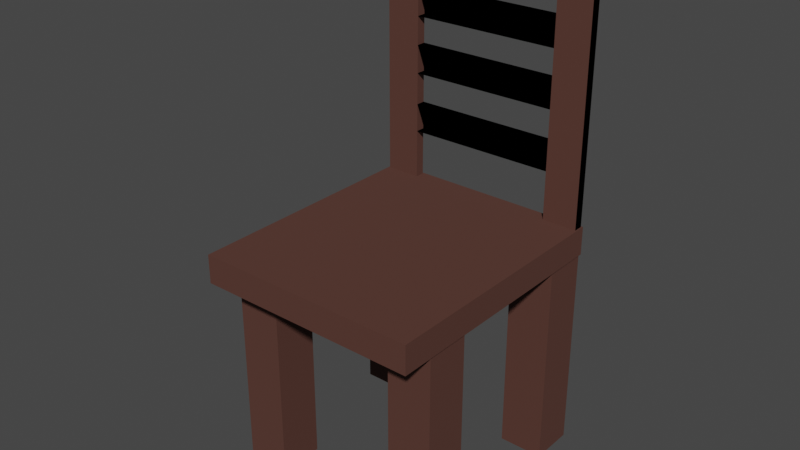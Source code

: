 # Source: chair.blend  (saved by Blender 3.4.6; exported with 4.5.12 LTS)
import bpy
from mathutils import Matrix  # noqa: F401  (used for matrix-valued properties, if any)

bpy.ops.wm.read_factory_settings(use_empty=True)
scene = bpy.context.scene
scene.name = 'Scene'

# ---- collections
col_collection = bpy.data.collections.new('Collection'); scene.collection.children.link(col_collection)

# ---- materials (node trees are filled in below, after node groups)
mat_material = bpy.data.materials.new('Material')
mat_material.alpha_threshold = 0.0
mat_material.use_transparent_shadow = False
mat_material.roughness = 0.5
mat_material.line_color = (0.0, 0.0, 0.0, 1.0)

# ---- material node trees
mat_material.use_nodes = True; mat_material.node_tree.nodes.clear()
_N = mat_material.node_tree.nodes; _L = mat_material.node_tree.links
n0 = _N.new('ShaderNodeOutputMaterial'); n0.name = 'Material Output'; n0.location = (300, 300)
n1 = _N.new('ShaderNodeBsdfPrincipled'); n1.name = 'Principled BSDF'; n1.location = (10, 300)
n1.distribution = 'GGX'
n1.subsurface_method = 'RANDOM_WALK_SKIN'
n1.inputs[0].default_value = (0.09084, 0.03434, 0.02416, 1.0)
n1.inputs[2].default_value = 0.8733
n1.inputs[3].default_value = 1.45
n1.inputs[27].default_value = (0.0, 0.0, 0.0, 1.0)
n1.inputs[28].default_value = 1.0
_L.new(n1.outputs[0], n0.inputs[0])
n0.is_active_output = True

# ---- world
world_world = bpy.data.worlds.new('World'); scene.world = world_world
world_world.use_nodes = True; world_world.node_tree.nodes.clear()
_N = world_world.node_tree.nodes; _L = world_world.node_tree.links
n0 = _N.new('ShaderNodeOutputWorld'); n0.name = 'World Output'; n0.location = (300, 300)
n1 = _N.new('ShaderNodeBackground'); n1.name = 'Background'; n1.location = (10, 300)
n1.inputs[0].default_value = (0.05088, 0.05088, 0.05088, 1.0)
_L.new(n1.outputs[0], n0.inputs[0])
n0.is_active_output = True
world_world.color = (0.05088, 0.05088, 0.05088)
world_world.use_sun_shadow = False
world_world.sun_shadow_jitter_overblur = 0.0

# ---- meshes
me_cube = bpy.data.meshes.new('Cube')
me_cube.from_pydata([(0.7793, 0.7793, 1.0), (0.7793, 0.7793, -1.0), (0.7793, -1.0, 1.0), (0.7793, -1.0, -1.0), (-0.7793, 0.7793, 1.0), (-0.7793, 0.7793, -1.0), (-0.7793, -1.0, 1.0), (-0.7793, -1.0, -1.0)], [], [(0, 4, 6, 2), (3, 2, 6, 7), (7, 6, 4, 5), (5, 1, 3, 7), (1, 0, 2, 3), (5, 4, 0, 1)])
_uv = me_cube.uv_layers.new(name='UVMap')
_uv.uv.foreach_set('vector', [0.625, 0.5, 0.875, 0.5, 0.875, 0.75, 0.625, 0.75, 0.375, 0.75, 0.625, 0.75, 0.625, 1.0, 0.375, 1.0, 0.375, 0.0, 0.625, 0.0, 0.625, 0.25, 0.375, 0.25, 0.125, 0.5, 0.375, 0.5, 0.375, 0.75, 0.125, 0.75, 0.375, 0.5, 0.625, 0.5, 0.625, 0.75, 0.375, 0.75, 0.375, 0.25, 0.625, 0.25, 0.625, 0.5, 0.375, 0.5])
me_cube.materials.append(mat_material)
me_cube.use_mirror_vertex_groups = False
me_cube.update()
me_cube_001 = bpy.data.meshes.new('Cube.001')
me_cube_001.from_pydata([(-0.5942, -0.5942, -20.13), (-0.5942, -1.0, -20.13), (-1.0, -0.5942, -20.13), (-1.0, -1.0, -1.0), (-1.0, -1.0, -20.13), (-0.5942, -0.5942, -1.0), (-0.5942, -1.0, -1.0), (-1.0, -0.5942, -1.0)], [], [(3, 4, 1, 6), (7, 2, 4, 3), (2, 0, 1, 4), (6, 1, 0, 5), (0, 2, 7, 5), (6, 5, 7, 3)])
_uv = me_cube_001.uv_layers.new(name='UVMap')
_uv.uv.foreach_set('vector', [0.5971, 1.0, 0.375, 1.0, 0.375, 0.75, 0.5971, 0.75, 0.5971, 0.25, 0.375, 0.25, 0.375, 0.0, 0.5971, 0.0, 0.125, 0.5, 0.375, 0.5, 0.375, 0.75, 0.125, 0.75, 0.5971, 0.75, 0.375, 0.75, 0.375, 0.5, 0.5971, 0.5, 0.375, 0.5, 0.375, 0.25, 0.5971, 0.25, 0.5971, 0.5, 0.1757, 0.75, 0.1757, 0.6993, 0.125, 0.6993, 0.125, 0.75])
me_cube_001.materials.append(mat_material)
me_cube_001.use_mirror_vertex_groups = False
me_cube_001.update()
me_cube_002 = bpy.data.meshes.new('Cube.002')
me_cube_002.from_pydata([(-0.5942, -0.5942, -20.13), (-0.5942, -1.0, -20.13), (-1.0, -0.5942, -20.13), (-1.0, -1.0, -1.0), (-1.0, -1.0, -20.13), (-0.5942, -0.5942, -1.0), (-0.5942, -1.0, -1.0), (-1.0, -0.5942, -1.0)], [], [(3, 4, 1, 6), (7, 2, 4, 3), (2, 0, 1, 4), (6, 1, 0, 5), (0, 2, 7, 5), (6, 5, 7, 3)])
_uv = me_cube_002.uv_layers.new(name='UVMap')
_uv.uv.foreach_set('vector', [0.5971, 1.0, 0.375, 1.0, 0.375, 0.75, 0.5971, 0.75, 0.5971, 0.25, 0.375, 0.25, 0.375, 0.0, 0.5971, 0.0, 0.125, 0.5, 0.375, 0.5, 0.375, 0.75, 0.125, 0.75, 0.5971, 0.75, 0.375, 0.75, 0.375, 0.5, 0.5971, 0.5, 0.375, 0.5, 0.375, 0.25, 0.5971, 0.25, 0.5971, 0.5, 0.1757, 0.75, 0.1757, 0.6993, 0.125, 0.6993, 0.125, 0.75])
me_cube_002.materials.append(mat_material)
me_cube_002.use_mirror_vertex_groups = False
me_cube_002.update()
me_cube_003 = bpy.data.meshes.new('Cube.003')
me_cube_003.from_pydata([(-0.5942, -0.5942, -20.13), (-0.5942, -1.0, -20.13), (-1.0, -0.5942, -20.13), (-1.0, -1.0, -1.0), (-1.0, -1.0, -20.13), (-0.5942, -0.5942, -1.0), (-0.5942, -1.0, -1.0), (-1.0, -0.5942, -1.0)], [], [(3, 4, 1, 6), (7, 2, 4, 3), (2, 0, 1, 4), (6, 1, 0, 5), (0, 2, 7, 5), (6, 5, 7, 3)])
_uv = me_cube_003.uv_layers.new(name='UVMap')
_uv.uv.foreach_set('vector', [0.5971, 1.0, 0.375, 1.0, 0.375, 0.75, 0.5971, 0.75, 0.5971, 0.25, 0.375, 0.25, 0.375, 0.0, 0.5971, 0.0, 0.125, 0.5, 0.375, 0.5, 0.375, 0.75, 0.125, 0.75, 0.5971, 0.75, 0.375, 0.75, 0.375, 0.5, 0.5971, 0.5, 0.375, 0.5, 0.375, 0.25, 0.5971, 0.25, 0.5971, 0.5, 0.1757, 0.75, 0.1757, 0.6993, 0.125, 0.6993, 0.125, 0.75])
me_cube_003.materials.append(mat_material)
me_cube_003.use_mirror_vertex_groups = False
me_cube_003.update()
me_cube_004 = bpy.data.meshes.new('Cube.004')
me_cube_004.from_pydata([(-0.5942, -0.5942, -20.13), (-0.5942, -1.0, -20.13), (-1.0, -0.5942, -20.13), (-1.0, -1.0, -1.0), (-1.0, -1.0, -20.13), (-0.5942, -0.5942, -1.0), (-0.5942, -1.0, -1.0), (-1.0, -0.5942, -1.0)], [], [(3, 4, 1, 6), (7, 2, 4, 3), (2, 0, 1, 4), (6, 1, 0, 5), (0, 2, 7, 5), (6, 5, 7, 3)])
_uv = me_cube_004.uv_layers.new(name='UVMap')
_uv.uv.foreach_set('vector', [0.5971, 1.0, 0.375, 1.0, 0.375, 0.75, 0.5971, 0.75, 0.5971, 0.25, 0.375, 0.25, 0.375, 0.0, 0.5971, 0.0, 0.125, 0.5, 0.375, 0.5, 0.375, 0.75, 0.125, 0.75, 0.5971, 0.75, 0.375, 0.75, 0.375, 0.5, 0.5971, 0.5, 0.375, 0.5, 0.375, 0.25, 0.5971, 0.25, 0.5971, 0.5, 0.1757, 0.75, 0.1757, 0.6993, 0.125, 0.6993, 0.125, 0.75])
me_cube_004.materials.append(mat_material)
me_cube_004.use_mirror_vertex_groups = False
me_cube_004.update()
me_cube_007 = bpy.data.meshes.new('Cube.007')
me_cube_007.from_pydata([(1.0, 1.0, 25.55), (0.6812, 1.0, 21.36), (0.6812, 1.0, 1.185), (1.0, 0.9131, 25.55), (0.6812, 0.9131, 21.36), (0.6812, 0.9131, 1.185), (-1.0, 1.0, 25.55), (-0.6812, 1.0, 21.36), (-0.6812, 1.0, 1.185), (-1.0, 0.9131, 25.55), (-0.6812, 0.9131, 21.36), (-0.6812, 0.9131, 1.185), (0.6812, 1.0, 23.9), (0.6812, 0.9131, 23.9), (-0.6812, 1.0, 23.9), (-0.6812, 0.9131, 23.9), (0.6812, 1.0, 25.55), (-0.6812, 1.0, 25.55), (-0.6812, 0.9131, 25.55), (0.6812, 0.9131, 25.55), (0.5504, 1.0, 21.36), (-0.5504, 0.9131, 21.36), (-1.0, 0.9131, 1.0), (1.0, 0.9131, 1.0), (-1.0, 1.0, 1.0), (1.0, 1.0, 1.0), (1.0, 1.0, 25.55), (1.0, 0.9131, 25.55), (1.0, 0.9131, 1.0), (1.0, 1.0, 1.0), (0.6812, 1.0, 21.36), (0.6812, 0.9131, 21.36), (-0.6812, 1.0, 21.36), (-0.6812, 0.9131, 21.36), (0.6812, 1.0, 23.9), (0.6812, 0.9131, 23.9), (-0.6812, 1.0, 23.9), (-0.6812, 0.9131, 23.9), (0.5504, 1.0, 21.36), (-0.5504, 0.9131, 21.36), (0.6812, 1.0, 21.36), (0.6812, 0.9131, 21.36), (-0.6812, 1.0, 21.36), (-0.6812, 0.9131, 21.36), (0.6812, 1.0, 23.9), (0.6812, 0.9131, 23.9), (-0.6812, 1.0, 23.9), (-0.6812, 0.9131, 23.9), (0.5504, 1.0, 21.36), (-0.5504, 0.9131, 21.36), (0.6812, 1.0, 21.36), (0.6812, 0.9131, 21.36), (-0.6812, 1.0, 21.36), (-0.6812, 0.9131, 21.36), (0.6812, 1.0, 23.9), (0.6812, 0.9131, 23.9), (-0.6812, 1.0, 23.9), (-0.6812, 0.9131, 23.9), (0.5504, 1.0, 21.36), (-0.5504, 0.9131, 21.36), (0.6812, 1.0, 16.26), (0.6812, 0.9131, 16.26), (-0.6812, 1.0, 16.26), (-0.6812, 0.9131, 16.26), (0.6812, 1.0, 18.8), (0.6812, 0.9131, 18.8), (-0.6812, 1.0, 18.8), (-0.6812, 0.9131, 18.8), (0.5504, 1.0, 16.26), (-0.5504, 0.9131, 16.26), (0.6812, 1.0, 16.26), (0.6812, 0.9131, 16.26), (-0.6812, 1.0, 16.26), (-0.6812, 0.9131, 16.26), (0.6812, 1.0, 18.8), (0.6812, 0.9131, 18.8), (-0.6812, 1.0, 18.8), (-0.6812, 0.9131, 18.8), (0.5504, 1.0, 16.26), (-0.5504, 0.9131, 16.26), (0.6812, 1.0, 16.26), (0.6812, 0.9131, 16.26), (-0.6812, 1.0, 16.26), (-0.6812, 0.9131, 16.26), (0.6812, 1.0, 18.8), (0.6812, 0.9131, 18.8), (-0.6812, 1.0, 18.8), (-0.6812, 0.9131, 18.8), (0.5504, 1.0, 16.26), (-0.5504, 0.9131, 16.26), (0.6812, 1.0, 16.26), (0.6812, 0.9131, 16.26), (-0.6812, 1.0, 16.26), (-0.6812, 0.9131, 16.26), (0.6812, 1.0, 18.8), (0.6812, 0.9131, 18.8), (-0.6812, 1.0, 18.8), (-0.6812, 0.9131, 18.8), (0.5504, 1.0, 16.26), (-0.5504, 0.9131, 16.26), (0.6812, 1.0, 11.16), (0.6812, 0.9131, 11.16), (-0.6812, 1.0, 11.16), (-0.6812, 0.9131, 11.16), (0.6812, 1.0, 13.7), (0.6812, 0.9131, 13.7), (-0.6812, 1.0, 13.7), (-0.6812, 0.9131, 13.7), (0.5504, 1.0, 11.16), (-0.5504, 0.9131, 11.16), (0.6812, 1.0, 11.16), (0.6812, 0.9131, 11.16), (-0.6812, 1.0, 11.16), (-0.6812, 0.9131, 11.16), (0.6812, 1.0, 13.7), (0.6812, 0.9131, 13.7), (-0.6812, 1.0, 13.7), (-0.6812, 0.9131, 13.7), (0.5504, 1.0, 11.16), (-0.5504, 0.9131, 11.16), (0.6812, 1.0, 11.16), (0.6812, 0.9131, 11.16), (-0.6812, 1.0, 11.16), (-0.6812, 0.9131, 11.16), (0.6812, 1.0, 13.7), (0.6812, 0.9131, 13.7), (-0.6812, 1.0, 13.7), (-0.6812, 0.9131, 13.7), (0.5504, 1.0, 11.16), (-0.5504, 0.9131, 11.16), (0.6812, 1.0, 11.16), (0.6812, 0.9131, 11.16), (-0.6812, 1.0, 11.16), (-0.6812, 0.9131, 11.16), (0.6812, 1.0, 13.7), (0.6812, 0.9131, 13.7), (-0.6812, 1.0, 13.7), (-0.6812, 0.9131, 13.7), (0.5504, 1.0, 11.16), (-0.5504, 0.9131, 11.16), (0.6812, 1.0, 5.736), (0.6812, 0.9131, 5.736), (-0.6812, 1.0, 5.736), (-0.6812, 0.9131, 5.736), (0.6812, 1.0, 8.279), (0.6812, 0.9131, 8.279), (-0.6812, 1.0, 8.279), (-0.6812, 0.9131, 8.279), (0.5504, 1.0, 5.736), (-0.5504, 0.9131, 5.736), (0.6812, 1.0, 5.736), (0.6812, 0.9131, 5.736), (-0.6812, 1.0, 5.736), (-0.6812, 0.9131, 5.736), (0.6812, 1.0, 8.279), (0.6812, 0.9131, 8.279), (-0.6812, 1.0, 8.279), (-0.6812, 0.9131, 8.279), (0.5504, 1.0, 5.736), (-0.5504, 0.9131, 5.736), (0.6812, 1.0, 5.736), (0.6812, 0.9131, 5.736), (-0.6812, 1.0, 5.736), (-0.6812, 0.9131, 5.736), (0.6812, 1.0, 8.279), (0.6812, 0.9131, 8.279), (-0.6812, 1.0, 8.279), (-0.6812, 0.9131, 8.279), (0.5504, 1.0, 5.736), (-0.5504, 0.9131, 5.736), (0.6812, 1.0, 5.736), (0.6812, 0.9131, 5.736), (-0.6812, 1.0, 5.736), (-0.6812, 0.9131, 5.736), (0.6812, 1.0, 8.279), (0.6812, 0.9131, 8.279), (-0.6812, 1.0, 8.279), (-0.6812, 0.9131, 8.279), (0.5504, 1.0, 5.736), (-0.5504, 0.9131, 5.736)], [], [(6, 9, 18, 17), (19, 3, 0, 16), (23, 3, 19, 13, 4, 5, 11, 10, 21, 15, 18, 9, 22), (4, 13, 45, 41), (22, 9, 6, 24), (25, 0, 3, 23), (7, 8, 2, 1, 20, 12, 16, 0, 25, 24, 6, 17, 14), (21, 10, 43, 49), (20, 1, 40, 48), (11, 8, 7, 10), (5, 2, 8, 11), (4, 1, 2, 5), (18, 15, 14, 17), (13, 12, 44, 45), (12, 13, 19, 16), (22, 24, 25, 23), (29, 26, 27, 28), (37, 39, 59, 57), (38, 30, 50, 58), (34, 38, 58, 54), (10, 7, 42, 43), (41, 45, 47, 49), (46, 44, 48, 42), (49, 43, 42, 48, 40, 41), (46, 47, 45, 44), (51, 55, 57, 59), (56, 54, 58, 52), (59, 53, 52, 58, 50, 51), (56, 57, 55, 54), (15, 21, 49, 47), (14, 15, 47, 46), (7, 14, 46, 42), (30, 31, 51, 50), (1, 4, 41, 40), (35, 34, 54, 55), (33, 32, 52, 53), (12, 20, 48, 44), (31, 35, 55, 51), (39, 33, 53, 59), (32, 36, 56, 52), (36, 37, 57, 56), (61, 65, 85, 81), (69, 63, 83, 89), (68, 60, 80, 88), (65, 64, 84, 85), (77, 79, 99, 97), (78, 70, 90, 98), (74, 78, 98, 94), (63, 62, 82, 83), (81, 85, 87, 89), (86, 84, 88, 82), (89, 83, 82, 88, 80, 81), (86, 87, 85, 84), (91, 95, 97, 99), (96, 94, 98, 92), (99, 93, 92, 98, 90, 91), (96, 97, 95, 94), (67, 69, 89, 87), (66, 67, 87, 86), (62, 66, 86, 82), (70, 71, 91, 90), (60, 61, 81, 80), (75, 74, 94, 95), (73, 72, 92, 93), (64, 68, 88, 84), (71, 75, 95, 91), (79, 73, 93, 99), (72, 76, 96, 92), (76, 77, 97, 96), (101, 105, 125, 121), (109, 103, 123, 129), (108, 100, 120, 128), (105, 104, 124, 125), (117, 119, 139, 137), (118, 110, 130, 138), (114, 118, 138, 134), (103, 102, 122, 123), (121, 125, 127, 129), (126, 124, 128, 122), (129, 123, 122, 128, 120, 121), (126, 127, 125, 124), (131, 135, 137, 139), (136, 134, 138, 132), (139, 133, 132, 138, 130, 131), (136, 137, 135, 134), (107, 109, 129, 127), (106, 107, 127, 126), (102, 106, 126, 122), (110, 111, 131, 130), (100, 101, 121, 120), (115, 114, 134, 135), (113, 112, 132, 133), (104, 108, 128, 124), (111, 115, 135, 131), (119, 113, 133, 139), (112, 116, 136, 132), (116, 117, 137, 136), (141, 145, 165, 161), (149, 143, 163, 169), (148, 140, 160, 168), (145, 144, 164, 165), (157, 159, 179, 177), (158, 150, 170, 178), (154, 158, 178, 174), (143, 142, 162, 163), (161, 165, 167, 169), (166, 164, 168, 162), (169, 163, 162, 168, 160, 161), (166, 167, 165, 164), (171, 175, 177, 179), (176, 174, 178, 172), (179, 173, 172, 178, 170, 171), (176, 177, 175, 174), (147, 149, 169, 167), (146, 147, 167, 166), (142, 146, 166, 162), (150, 151, 171, 170), (140, 141, 161, 160), (155, 154, 174, 175), (153, 152, 172, 173), (144, 148, 168, 164), (151, 155, 175, 171), (159, 153, 173, 179), (152, 156, 176, 172), (156, 157, 177, 176)])
_uv = me_cube_007.uv_layers.new(name='UVMap')
_uv.uv.foreach_set('vector', [0.875, 0.5, 0.875, 0.75, 0.8351, 0.75, 0.8351, 0.5, 0.6649, 0.75, 0.625, 0.75, 0.625, 0.5, 0.6649, 0.5, 0.3956, 0.75, 0.625, 0.75, 0.625, 0.7899, 0.5949, 0.7899, 0.5688, 0.7899, 0.4171, 0.7899, 0.4171, 0.9601, 0.5688, 0.9601, 0.5688, 0.9438, 0.5949, 0.9601, 0.625, 0.9601, 0.625, 1.0, 0.3956, 1.0, 0.5688, 0.7899, 0.5949, 0.7899, 0.5949, 0.7899, 0.5688, 0.7899, 0.3956, 0.0, 0.625, 0.0, 0.625, 0.25, 0.3956, 0.25, 0.3956, 0.5, 0.625, 0.5, 0.625, 0.75, 0.3956, 0.75, 0.5688, 0.2899, 0.4171, 0.2899, 0.4171, 0.4601, 0.5688, 0.4601, 0.5688, 0.4438, 0.5949, 0.4601, 0.625, 0.4601, 0.625, 0.5, 0.3956, 0.5, 0.3956, 0.25, 0.625, 0.25, 0.625, 0.2899, 0.5949, 0.2899, 0.5688, 0.9438, 0.5688, 0.9601, 0.5688, 0.9601, 0.5688, 0.9438, 0.5688, 0.4438, 0.5688, 0.4601, 0.5688, 0.4601, 0.5688, 0.4438, 0.375, 0.0, 0.375, 0.25, 0.625, 0.25, 0.625, 0.0, 0.375, 0.75, 0.375, 0.5, 0.125, 0.5, 0.125, 0.75, 0.625, 0.75, 0.625, 0.5, 0.375, 0.5, 0.375, 0.75, 0.4296, 0.0, 0.375, 0.0, 0.375, 0.25, 0.4296, 0.25, 0.375, 0.75, 0.375, 0.5, 0.375, 0.5, 0.375, 0.75, 0.375, 0.5, 0.375, 0.75, 0.4296, 0.75, 0.4296, 0.5, 0.875, 0.5109, 0.875, 0.5, 0.625, 0.5, 0.625, 0.5109, 0.3956, 0.5, 0.625, 0.5, 0.625, 0.75, 0.3956, 0.75, 0.0, 0.0, 0.0, 0.0, 0.0, 0.0, 0.0, 0.0, 0.0, 0.0, 0.0, 0.0, 0.0, 0.0, 0.0, 0.0, 0.0, 0.0, 0.0, 0.0, 0.0, 0.0, 0.0, 0.0, 0.625, 0.0, 0.625, 0.25, 0.625, 0.25, 0.625, 0.0, 0.5688, 0.7899, 0.5949, 0.7899, 0.5949, 0.9601, 0.5688, 0.9438, 0.5949, 0.2899, 0.5949, 0.4601, 0.5688, 0.4438, 0.5688, 0.2899, 0.851, 0.75, 0.875, 0.75, 0.875, 0.5, 0.649, 0.5, 0.625, 0.5, 0.625, 0.75, 0.125, 0.5, 0.125, 0.75, 0.375, 0.75, 0.375, 0.5, 0.5688, 0.7899, 0.5949, 0.7899, 0.5949, 0.9601, 0.5688, 0.9438, 0.5949, 0.2899, 0.5949, 0.4601, 0.5688, 0.4438, 0.5688, 0.2899, 0.851, 0.75, 0.875, 0.75, 0.875, 0.5, 0.649, 0.5, 0.625, 0.5, 0.625, 0.75, 0.125, 0.5, 0.125, 0.75, 0.375, 0.75, 0.375, 0.5, 0.5949, 0.9601, 0.5688, 0.9438, 0.5688, 0.9438, 0.5949, 0.9601, 0.375, 0.25, 0.375, 0.0, 0.375, 0.0, 0.375, 0.25, 0.5688, 0.2899, 0.5949, 0.2899, 0.5949, 0.2899, 0.5688, 0.2899, 0.0, 0.0, 0.0, 0.0, 0.0, 0.0, 0.0, 0.0, 0.625, 0.5, 0.625, 0.75, 0.625, 0.75, 0.625, 0.5, 0.0, 0.0, 0.0, 0.0, 0.0, 0.0, 0.0, 0.0, 0.0, 0.0, 0.0, 0.0, 0.0, 0.0, 0.0, 0.0, 0.5949, 0.4601, 0.5688, 0.4438, 0.5688, 0.4438, 0.5949, 0.4601, 0.0, 0.0, 0.0, 0.0, 0.0, 0.0, 0.0, 0.0, 0.0, 0.0, 0.0, 0.0, 0.0, 0.0, 0.0, 0.0, 0.0, 0.0, 0.0, 0.0, 0.0, 0.0, 0.0, 0.0, 0.0, 0.0, 0.0, 0.0, 0.0, 0.0, 0.0, 0.0, 0.5688, 0.7899, 0.5949, 0.7899, 0.5949, 0.7899, 0.5688, 0.7899, 0.5688, 0.9438, 0.5688, 0.9601, 0.5688, 0.9601, 0.5688, 0.9438, 0.5688, 0.4438, 0.5688, 0.4601, 0.5688, 0.4601, 0.5688, 0.4438, 0.375, 0.75, 0.375, 0.5, 0.375, 0.5, 0.375, 0.75, 0.0, 0.0, 0.0, 0.0, 0.0, 0.0, 0.0, 0.0, 0.0, 0.0, 0.0, 0.0, 0.0, 0.0, 0.0, 0.0, 0.0, 0.0, 0.0, 0.0, 0.0, 0.0, 0.0, 0.0, 0.625, 0.0, 0.625, 0.25, 0.625, 0.25, 0.625, 0.0, 0.5688, 0.7899, 0.5949, 0.7899, 0.5949, 0.9601, 0.5688, 0.9438, 0.5949, 0.2899, 0.5949, 0.4601, 0.5688, 0.4438, 0.5688, 0.2899, 0.851, 0.75, 0.875, 0.75, 0.875, 0.5, 0.649, 0.5, 0.625, 0.5, 0.625, 0.75, 0.125, 0.5, 0.125, 0.75, 0.375, 0.75, 0.375, 0.5, 0.5688, 0.7899, 0.5949, 0.7899, 0.5949, 0.9601, 0.5688, 0.9438, 0.5949, 0.2899, 0.5949, 0.4601, 0.5688, 0.4438, 0.5688, 0.2899, 0.851, 0.75, 0.875, 0.75, 0.875, 0.5, 0.649, 0.5, 0.625, 0.5, 0.625, 0.75, 0.125, 0.5, 0.125, 0.75, 0.375, 0.75, 0.375, 0.5, 0.5949, 0.9601, 0.5688, 0.9438, 0.5688, 0.9438, 0.5949, 0.9601, 0.375, 0.25, 0.375, 0.0, 0.375, 0.0, 0.375, 0.25, 0.5688, 0.2899, 0.5949, 0.2899, 0.5949, 0.2899, 0.5688, 0.2899, 0.0, 0.0, 0.0, 0.0, 0.0, 0.0, 0.0, 0.0, 0.625, 0.5, 0.625, 0.75, 0.625, 0.75, 0.625, 0.5, 0.0, 0.0, 0.0, 0.0, 0.0, 0.0, 0.0, 0.0, 0.0, 0.0, 0.0, 0.0, 0.0, 0.0, 0.0, 0.0, 0.5949, 0.4601, 0.5688, 0.4438, 0.5688, 0.4438, 0.5949, 0.4601, 0.0, 0.0, 0.0, 0.0, 0.0, 0.0, 0.0, 0.0, 0.0, 0.0, 0.0, 0.0, 0.0, 0.0, 0.0, 0.0, 0.0, 0.0, 0.0, 0.0, 0.0, 0.0, 0.0, 0.0, 0.0, 0.0, 0.0, 0.0, 0.0, 0.0, 0.0, 0.0, 0.5688, 0.7899, 0.5949, 0.7899, 0.5949, 0.7899, 0.5688, 0.7899, 0.5688, 0.9438, 0.5688, 0.9601, 0.5688, 0.9601, 0.5688, 0.9438, 0.5688, 0.4438, 0.5688, 0.4601, 0.5688, 0.4601, 0.5688, 0.4438, 0.375, 0.75, 0.375, 0.5, 0.375, 0.5, 0.375, 0.75, 0.0, 0.0, 0.0, 0.0, 0.0, 0.0, 0.0, 0.0, 0.0, 0.0, 0.0, 0.0, 0.0, 0.0, 0.0, 0.0, 0.0, 0.0, 0.0, 0.0, 0.0, 0.0, 0.0, 0.0, 0.625, 0.0, 0.625, 0.25, 0.625, 0.25, 0.625, 0.0, 0.5688, 0.7899, 0.5949, 0.7899, 0.5949, 0.9601, 0.5688, 0.9438, 0.5949, 0.2899, 0.5949, 0.4601, 0.5688, 0.4438, 0.5688, 0.2899, 0.851, 0.75, 0.875, 0.75, 0.875, 0.5, 0.649, 0.5, 0.625, 0.5, 0.625, 0.75, 0.125, 0.5, 0.125, 0.75, 0.375, 0.75, 0.375, 0.5, 0.5688, 0.7899, 0.5949, 0.7899, 0.5949, 0.9601, 0.5688, 0.9438, 0.5949, 0.2899, 0.5949, 0.4601, 0.5688, 0.4438, 0.5688, 0.2899, 0.851, 0.75, 0.875, 0.75, 0.875, 0.5, 0.649, 0.5, 0.625, 0.5, 0.625, 0.75, 0.125, 0.5, 0.125, 0.75, 0.375, 0.75, 0.375, 0.5, 0.5949, 0.9601, 0.5688, 0.9438, 0.5688, 0.9438, 0.5949, 0.9601, 0.375, 0.25, 0.375, 0.0, 0.375, 0.0, 0.375, 0.25, 0.5688, 0.2899, 0.5949, 0.2899, 0.5949, 0.2899, 0.5688, 0.2899, 0.0, 0.0, 0.0, 0.0, 0.0, 0.0, 0.0, 0.0, 0.625, 0.5, 0.625, 0.75, 0.625, 0.75, 0.625, 0.5, 0.0, 0.0, 0.0, 0.0, 0.0, 0.0, 0.0, 0.0, 0.0, 0.0, 0.0, 0.0, 0.0, 0.0, 0.0, 0.0, 0.5949, 0.4601, 0.5688, 0.4438, 0.5688, 0.4438, 0.5949, 0.4601, 0.0, 0.0, 0.0, 0.0, 0.0, 0.0, 0.0, 0.0, 0.0, 0.0, 0.0, 0.0, 0.0, 0.0, 0.0, 0.0, 0.0, 0.0, 0.0, 0.0, 0.0, 0.0, 0.0, 0.0, 0.0, 0.0, 0.0, 0.0, 0.0, 0.0, 0.0, 0.0, 0.5688, 0.7899, 0.5949, 0.7899, 0.5949, 0.7899, 0.5688, 0.7899, 0.5688, 0.9438, 0.5688, 0.9601, 0.5688, 0.9601, 0.5688, 0.9438, 0.5688, 0.4438, 0.5688, 0.4601, 0.5688, 0.4601, 0.5688, 0.4438, 0.375, 0.75, 0.375, 0.5, 0.375, 0.5, 0.375, 0.75, 0.0, 0.0, 0.0, 0.0, 0.0, 0.0, 0.0, 0.0, 0.0, 0.0, 0.0, 0.0, 0.0, 0.0, 0.0, 0.0, 0.0, 0.0, 0.0, 0.0, 0.0, 0.0, 0.0, 0.0, 0.625, 0.0, 0.625, 0.25, 0.625, 0.25, 0.625, 0.0, 0.5688, 0.7899, 0.5949, 0.7899, 0.5949, 0.9601, 0.5688, 0.9438, 0.5949, 0.2899, 0.5949, 0.4601, 0.5688, 0.4438, 0.5688, 0.2899, 0.851, 0.75, 0.875, 0.75, 0.875, 0.5, 0.649, 0.5, 0.625, 0.5, 0.625, 0.75, 0.125, 0.5, 0.125, 0.75, 0.375, 0.75, 0.375, 0.5, 0.5688, 0.7899, 0.5949, 0.7899, 0.5949, 0.9601, 0.5688, 0.9438, 0.5949, 0.2899, 0.5949, 0.4601, 0.5688, 0.4438, 0.5688, 0.2899, 0.851, 0.75, 0.875, 0.75, 0.875, 0.5, 0.649, 0.5, 0.625, 0.5, 0.625, 0.75, 0.125, 0.5, 0.125, 0.75, 0.375, 0.75, 0.375, 0.5, 0.5949, 0.9601, 0.5688, 0.9438, 0.5688, 0.9438, 0.5949, 0.9601, 0.375, 0.25, 0.375, 0.0, 0.375, 0.0, 0.375, 0.25, 0.5688, 0.2899, 0.5949, 0.2899, 0.5949, 0.2899, 0.5688, 0.2899, 0.0, 0.0, 0.0, 0.0, 0.0, 0.0, 0.0, 0.0, 0.625, 0.5, 0.625, 0.75, 0.625, 0.75, 0.625, 0.5, 0.0, 0.0, 0.0, 0.0, 0.0, 0.0, 0.0, 0.0, 0.0, 0.0, 0.0, 0.0, 0.0, 0.0, 0.0, 0.0, 0.5949, 0.4601, 0.5688, 0.4438, 0.5688, 0.4438, 0.5949, 0.4601, 0.0, 0.0, 0.0, 0.0, 0.0, 0.0, 0.0, 0.0, 0.0, 0.0, 0.0, 0.0, 0.0, 0.0, 0.0, 0.0, 0.0, 0.0, 0.0, 0.0, 0.0, 0.0, 0.0, 0.0, 0.0, 0.0, 0.0, 0.0, 0.0, 0.0, 0.0, 0.0])
me_cube_007.materials.append(mat_material)
me_cube_007.use_mirror_vertex_groups = False
me_cube_007.update()

# ---- objects
ob_seat_col = bpy.data.objects.new('Seat-col', me_cube)
ob_leg_1_col = bpy.data.objects.new('Leg 1-col', me_cube_001)
ob_leg_1_001_col = bpy.data.objects.new('Leg 1.001-col', me_cube_002)
ob_leg_1_002_col = bpy.data.objects.new('Leg 1.002-col', me_cube_003)
ob_leg_1_003_col = bpy.data.objects.new('Leg 1.003-col', me_cube_004)
ob_back_002_col = bpy.data.objects.new('Back.002-col', me_cube_007)

# ---- transforms, parenting, visibility, modifiers, constraints
ob_seat_col.location = (0.0, 0.0, 0.6)
ob_seat_col.scale = (0.4077, 0.4077, 0.04077)
ob_seat_col.lock_rotations_4d = False
ob_seat_col.empty_display_type = 'ARROWS'
ob_seat_col.lineart.crease_threshold = 0.0
ob_leg_1_col.location = (0.0, 0.0, 0.6)
ob_leg_1_col.scale = (0.3136, 0.3136, 0.03136)
ob_leg_1_col.lock_rotations_4d = False
ob_leg_1_col.empty_display_type = 'ARROWS'
ob_leg_1_col.lineart.crease_threshold = 0.0
ob_leg_1_001_col.location = (0.5, 0.0, 0.6)
ob_leg_1_001_col.scale = (0.3136, 0.3136, 0.03136)
ob_leg_1_001_col.lock_rotations_4d = False
ob_leg_1_001_col.empty_display_type = 'ARROWS'
ob_leg_1_001_col.lineart.crease_threshold = 0.0
ob_leg_1_002_col.location = (0.0, 0.5, 0.6)
ob_leg_1_002_col.scale = (0.3136, 0.3136, 0.03136)
ob_leg_1_002_col.lock_rotations_4d = False
ob_leg_1_002_col.empty_display_type = 'ARROWS'
ob_leg_1_002_col.lineart.crease_threshold = 0.0
ob_leg_1_003_col.location = (0.5, 0.5, 0.6)
ob_leg_1_003_col.scale = (0.3136, 0.3136, 0.03136)
ob_leg_1_003_col.lock_rotations_4d = False
ob_leg_1_003_col.empty_display_type = 'ARROWS'
ob_leg_1_003_col.lineart.crease_threshold = 0.0
ob_back_002_col.location = (0.0, 0.0, 0.6)
ob_back_002_col.scale = (0.3136, 0.3136, 0.03136)
ob_back_002_col.lock_rotations_4d = False
ob_back_002_col.empty_display_type = 'ARROWS'
ob_back_002_col.lineart.crease_threshold = 0.0

# ---- collection membership
col_collection.objects.link(ob_seat_col)
col_collection.objects.link(ob_leg_1_col)
col_collection.objects.link(ob_leg_1_001_col)
col_collection.objects.link(ob_leg_1_002_col)
col_collection.objects.link(ob_leg_1_003_col)
col_collection.objects.link(ob_back_002_col)

# ---- scene / render settings (as saved in the file)
scene.frame_start = 1; scene.frame_end = 250; scene.frame_set(1)
scene.render.engine = 'BLENDER_EEVEE_NEXT'
scene.cycles.sampling_pattern = 'TABULATED_SOBOL'
scene.cycles.use_light_tree = False
scene.view_settings.view_transform = 'Filmic'
bpy.context.view_layer.update()

# ---- added for rendering (the .blend has no active camera and no usable light): camera, sun
cam_auto = bpy.data.cameras.new('AutoCamera')
cam_auto.lens = 50.0
cam_auto.sensor_width = 36.0
cam_auto.clip_end = 1000.0
ob_auto_camera = bpy.data.objects.new('AutoCamera', cam_auto)
scene.collection.objects.link(ob_auto_camera)
ob_auto_camera.location = (1.59793, -1.96251, 1.96334)
ob_auto_camera.rotation_euler = (1.09748, -7.21219e-08, 0.694738)
scene.camera = ob_auto_camera
light_auto_sun = bpy.data.lights.new('AutoSun', 'SUN')
light_auto_sun.energy = 3.0
light_auto_sun.angle = 0.0523599
ob_auto_sun = bpy.data.objects.new('AutoSun', light_auto_sun)
scene.collection.objects.link(ob_auto_sun)
ob_auto_sun.rotation_euler = (0.872665, 0.174533, 0.523599)
bpy.context.view_layer.update()
